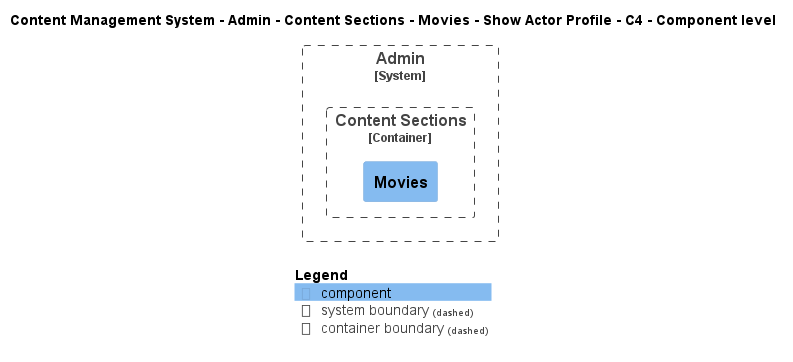

The diagram above was rendered by PlantUML. Its source (embedded in the PNG):
@startuml
!include ..\..\..\..\..\..\..\..\..\.c4s\C4_Component.puml

AddElementTag("c4interflow:lifecycle:new", $bgColor=green, $fontColor=#ffffff, $borderColor=green, $shadowing="False")
AddElementTag("c4interflow:lifecycle:changed", $bgColor=orange, $fontColor=#ffffff, $borderColor=orange, $shadowing="False")
AddElementTag("c4interflow:lifecycle:removed", $bgColor=red, $fontColor=#ffffff, $borderColor=red, $shadowing="False")

AddRelTag("c4interflow:lifecycle:new", $textColor=green, $lineColor=green)
AddRelTag("c4interflow:lifecycle:changed", $textColor=orange, $lineColor=orange)
AddRelTag("c4interflow:lifecycle:removed", $textColor=red, $lineColor=red)

SHOW_PERSON_PORTRAIT()
LAYOUT_TOP_DOWN()

skinparam linetype polyline

title Content Management System - Admin - Content Sections - Movies - Show Actor Profile - C4 - Component level


System_Boundary(ContentManagementSystem.SoftwareSystems.Admin, "Admin") {
    
Container_Boundary(ContentManagementSystem.SoftwareSystems.Admin.Containers.ContentSections, "Content Sections") {
    Component(ContentManagementSystem.SoftwareSystems.Admin.Containers.ContentSections.Components.Movies, "Movies", "", "")
}
}



SHOW_LEGEND()
@enduml